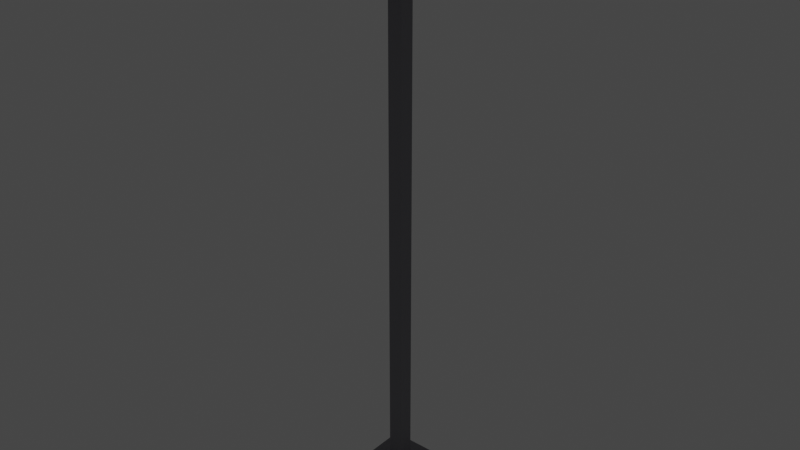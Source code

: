 # Source: lamp_2.blend  (saved by Blender 3.2.14; exported with 4.5.12 LTS)
import bpy
from mathutils import Matrix  # noqa: F401  (used for matrix-valued properties, if any)

bpy.ops.wm.read_factory_settings(use_empty=True)
scene = bpy.context.scene
scene.name = 'Scene'

# ---- collections
col_collection = bpy.data.collections.new('Collection'); scene.collection.children.link(col_collection)

# ---- materials (node trees are filled in below, after node groups)
mat_metallic = bpy.data.materials.new('metallic')
mat_metallic.use_transparent_shadow = False
mat_lamp = bpy.data.materials.new('lamp')
mat_lamp.use_transparent_shadow = False
mat_metallic_001 = bpy.data.materials.new('metallic.001')
mat_metallic_001.use_transparent_shadow = False
mat_lamp_001 = bpy.data.materials.new('lamp.001')
mat_lamp_001.use_transparent_shadow = False

# ---- material node trees
mat_metallic.use_nodes = True; mat_metallic.node_tree.nodes.clear()
_N = mat_metallic.node_tree.nodes; _L = mat_metallic.node_tree.links
n0 = _N.new('ShaderNodeBsdfPrincipled'); n0.name = 'Principled BSDF'; n0.location = (10, 300)
n0.distribution = 'GGX'
n0.subsurface_method = 'RANDOM_WALK_SKIN'
n0.inputs[0].default_value = (0.2423, 0.2384, 0.2623, 1.0)
n0.inputs[3].default_value = 1.45
n0.inputs[27].default_value = (0.0, 0.0, 0.0, 1.0)
n0.inputs[28].default_value = 1.0
n1 = _N.new('ShaderNodeOutputMaterial'); n1.name = 'Material Output'; n1.location = (300, 300)
_L.new(n0.outputs[0], n1.inputs[0])
n1.is_active_output = True
mat_lamp.use_nodes = True; mat_lamp.node_tree.nodes.clear()
_N = mat_lamp.node_tree.nodes; _L = mat_lamp.node_tree.links
n0 = _N.new('ShaderNodeBsdfPrincipled'); n0.name = 'Principled BSDF'; n0.location = (10, 300)
n0.distribution = 'GGX'
n0.subsurface_method = 'RANDOM_WALK_SKIN'
n0.inputs[0].default_value = (0.893, 0.8781, 0.9699, 1.0)
n0.inputs[3].default_value = 1.45
n0.inputs[27].default_value = (0.0, 0.0, 0.0, 1.0)
n0.inputs[28].default_value = 1.0
n1 = _N.new('ShaderNodeOutputMaterial'); n1.name = 'Material Output'; n1.location = (300, 300)
_L.new(n0.outputs[0], n1.inputs[0])
n1.is_active_output = True
mat_metallic_001.use_nodes = True; mat_metallic_001.node_tree.nodes.clear()
_N = mat_metallic_001.node_tree.nodes; _L = mat_metallic_001.node_tree.links
n0 = _N.new('ShaderNodeBsdfPrincipled'); n0.name = 'Principled BSDF'; n0.location = (10, 300)
n0.distribution = 'GGX'
n0.subsurface_method = 'RANDOM_WALK_SKIN'
n0.inputs[0].default_value = (0.2423, 0.2384, 0.2623, 1.0)
n0.inputs[3].default_value = 1.45
n0.inputs[27].default_value = (0.0, 0.0, 0.0, 1.0)
n0.inputs[28].default_value = 1.0
n1 = _N.new('ShaderNodeOutputMaterial'); n1.name = 'Material Output'; n1.location = (300, 300)
_L.new(n0.outputs[0], n1.inputs[0])
n1.is_active_output = True
mat_lamp_001.use_nodes = True; mat_lamp_001.node_tree.nodes.clear()
_N = mat_lamp_001.node_tree.nodes; _L = mat_lamp_001.node_tree.links
n0 = _N.new('ShaderNodeBsdfPrincipled'); n0.name = 'Principled BSDF'; n0.location = (10, 300)
n0.distribution = 'GGX'
n0.subsurface_method = 'RANDOM_WALK_SKIN'
n0.inputs[0].default_value = (0.893, 0.8781, 0.9699, 1.0)
n0.inputs[3].default_value = 1.45
n0.inputs[27].default_value = (0.0, 0.0, 0.0, 1.0)
n0.inputs[28].default_value = 1.0
n1 = _N.new('ShaderNodeOutputMaterial'); n1.name = 'Material Output'; n1.location = (300, 300)
_L.new(n0.outputs[0], n1.inputs[0])
n1.is_active_output = True

# ---- world
world_world = bpy.data.worlds.new('World'); scene.world = world_world
world_world.use_nodes = True; world_world.node_tree.nodes.clear()
_N = world_world.node_tree.nodes; _L = world_world.node_tree.links
n0 = _N.new('ShaderNodeOutputWorld'); n0.name = 'World Output'; n0.location = (300, 300)
n1 = _N.new('ShaderNodeBackground'); n1.name = 'Background'; n1.location = (10, 300)
n1.inputs[0].default_value = (0.05088, 0.05088, 0.05088, 1.0)
_L.new(n1.outputs[0], n0.inputs[0])
n0.is_active_output = True
world_world.color = (0.05088, 0.05088, 0.05088)
world_world.use_sun_shadow = False
world_world.sun_shadow_jitter_overblur = 0.0

# ---- lights
light_light = bpy.data.lights.new('Light', 'SPOT')
light_light.color = (1.0, 0.9473, 0.3813)
light_light.transmission_factor = 0.0
light_light.energy = 300.0
light_light.shadow_soft_size = 0.1
light_light.shadow_maximum_resolution = 0.006
light_light.use_absolute_resolution = True
light_light.spot_size = 0.4162
light_light_001 = bpy.data.lights.new('Light.001', 'SPOT')
light_light_001.color = (1.0, 0.9473, 0.3813)
light_light_001.transmission_factor = 0.0
light_light_001.energy = 300.0
light_light_001.shadow_soft_size = 0.1
light_light_001.shadow_maximum_resolution = 0.006
light_light_001.use_absolute_resolution = True
light_light_001.spot_size = 0.4185

# ---- meshes
me_cube_001 = bpy.data.meshes.new('Cube.001')
me_cube_001.from_pydata([(-0.989, -1.006, -0.05052), (-0.989, -1.006, 0.05052), (-0.989, 1.006, -0.05052), (-0.989, 1.006, 0.05052), (0.989, -1.006, -0.05052), (0.989, -1.006, 0.05052), (0.989, 1.006, -0.05052), (0.989, 1.006, 0.05052), (-0.4922, -0.5528, 0.05052), (-0.4922, -0.5528, 0.1132), (-0.4922, 0.4917, 0.05052), (-0.4922, 0.4917, 0.1132), (0.508, -0.5528, 0.05052), (0.508, -0.5528, 0.1132), (0.508, 0.4917, 0.05052), (0.508, 0.4917, 0.1132), (-0.1978, -0.2141, 0.1132), (-0.1978, -0.2141, 15.33), (-0.1978, 0.2005, 0.1132), (-0.1978, 0.2005, 15.33), (0.2041, -0.2141, 0.1132), (0.2041, -0.2141, 15.33), (0.2041, 0.2005, 0.1132), (0.2041, 0.2005, 15.33), (-0.989, -1.006, 15.42), (-0.989, 1.006, 15.42), (0.989, -1.006, 15.42), (0.989, 1.006, 15.42), (-0.989, 1.006, 15.42), (-0.989, 0.1991, 15.32), (-0.989, 0.8444, 15.42), (-0.989, 0.8444, 15.4), (-0.989, 0.6831, 15.4), (-0.989, 0.6831, 15.38), (-0.989, 0.5218, 15.38), (-0.989, 0.5218, 15.36), (-0.989, 0.3605, 15.36), (-0.989, 0.3605, 15.34), (-0.989, 0.1991, 15.34), (0.989, 0.1991, 15.32), (0.989, 1.006, 15.42), (0.989, 0.1991, 15.34), (0.989, 0.3605, 15.34), (0.989, 0.3605, 15.36), (0.989, 0.5218, 15.36), (0.989, 0.5218, 15.38), (0.989, 0.6831, 15.38), (0.989, 0.6831, 15.4), (0.989, 0.8444, 15.4), (0.989, 0.8444, 15.42), (-0.989, -0.2075, 15.32), (-0.989, -1.006, 15.42), (-0.989, -0.2075, 15.34), (-0.989, -0.3671, 15.34), (-0.989, -0.3671, 15.36), (-0.989, -0.5268, 15.36), (-0.989, -0.5268, 15.38), (-0.989, -0.6864, 15.38), (-0.989, -0.6864, 15.4), (-0.989, -0.8461, 15.4), (-0.989, -0.8461, 15.42), (0.989, -1.006, 15.42), (0.989, -0.2075, 15.32), (0.989, -0.8461, 15.42), (0.989, -0.8461, 15.4), (0.989, -0.6864, 15.4), (0.989, -0.6864, 15.38), (0.989, -0.5268, 15.38), (0.989, -0.5268, 15.36), (0.989, -0.3671, 15.36), (0.989, -0.3671, 15.34), (0.989, -0.2075, 15.34), (-0.989, -0.01457, 15.41), (-0.989, -0.01457, 15.51), (-0.989, 3.821, 15.41), (-0.989, 3.821, 15.51), (0.989, -0.01457, 15.41), (0.989, -0.01457, 15.51), (0.989, 3.821, 15.41), (0.989, 3.821, 15.51), (-0.9786, 2.127, 15.32), (-0.9786, 2.127, 15.46), (-0.9786, 3.822, 15.46), (0.989, 2.127, 15.32), (0.989, 2.127, 15.46), (0.989, 3.822, 15.46), (-0.9786, 3.822, 15.45), (-0.9786, 3.683, 15.32), (0.989, 3.683, 15.32), (0.989, 3.822, 15.45), (0.989, -0.01311, 15.41), (0.989, -0.01311, 15.51), (0.989, -3.849, 15.41), (0.989, -3.849, 15.51), (-0.989, -0.01311, 15.41), (-0.989, -0.01311, 15.51), (-0.989, -3.849, 15.41), (-0.989, -3.849, 15.51), (0.9786, -2.154, 15.32), (0.9786, -2.154, 15.46), (0.9786, -3.85, 15.46), (-0.989, -2.154, 15.32), (-0.989, -2.154, 15.46), (-0.989, -3.85, 15.46), (0.9786, -3.85, 15.45), (0.9786, -3.71, 15.32), (-0.989, -3.71, 15.32), (-0.989, -3.85, 15.45)], [], [(0, 1, 3, 2), (2, 3, 7, 6), (6, 7, 5, 4), (4, 5, 1, 0), (2, 6, 4, 0), (7, 3, 1, 5), (8, 9, 11, 10), (10, 11, 15, 14), (14, 15, 13, 12), (12, 13, 9, 8), (10, 14, 12, 8), (15, 11, 9, 13), (16, 17, 19, 18), (18, 19, 23, 22), (22, 23, 21, 20), (20, 21, 17, 16), (18, 22, 20, 16), (23, 19, 17, 21), (28, 25, 27, 40), (29, 39, 62, 50), (61, 26, 24, 51), (27, 25, 24, 26), (39, 29, 38, 41), (41, 38, 37, 42), (42, 37, 36, 43), (43, 36, 35, 44), (44, 35, 34, 45), (45, 34, 33, 46), (46, 33, 32, 47), (47, 32, 31, 48), (48, 31, 30, 49), (49, 30, 28, 40), (39, 41, 42, 43, 44, 45, 46, 47, 48, 49, 40, 27, 26, 61, 63, 64, 65, 66, 67, 68, 69, 70, 71, 62), (50, 62, 71, 52), (52, 71, 70, 53), (53, 70, 69, 54), (54, 69, 68, 55), (55, 68, 67, 56), (56, 67, 66, 57), (57, 66, 65, 58), (58, 65, 64, 59), (59, 64, 63, 60), (60, 63, 61, 51), (50, 52, 53, 54, 55, 56, 57, 58, 59, 60, 51, 24, 25, 28, 30, 31, 32, 33, 34, 35, 36, 37, 38, 29), (72, 73, 75, 74), (74, 75, 79, 78), (78, 79, 77, 76), (76, 77, 73, 72), (74, 78, 76, 72), (79, 75, 73, 77), (86, 82, 85, 89), (88, 89, 85, 84, 83), (83, 84, 81, 80), (80, 81, 82, 86, 87), (85, 82, 81, 84), (88, 87, 86, 89), (87, 88, 83, 80), (90, 91, 93, 92), (92, 93, 97, 96), (96, 97, 95, 94), (94, 95, 91, 90), (92, 96, 94, 90), (97, 93, 91, 95), (104, 100, 103, 107), (106, 107, 103, 102, 101), (101, 102, 99, 98), (98, 99, 100, 104, 105), (103, 100, 99, 102), (106, 105, 104, 107), (105, 106, 101, 98)])
me_cube_001.polygons.foreach_set('material_index', [0, 0, 0, 0, 0, 0, 0, 0, 0, 0, 0, 0, 0, 0, 0, 0, 0, 0, 0, 0, 0, 0, 0, 0, 0, 0, 0, 0, 0, 0, 0, 0, 0, 0, 0, 0, 0, 0, 0, 0, 0, 0, 0, 0, 0, 0, 0, 0, 0, 0, 1, 1, 1, 1, 1, 1, 1, 2, 2, 2, 2, 2, 2, 3, 3, 3, 3, 3, 3, 3])
_uv = me_cube_001.uv_layers.new(name='UVMap')
_uv.uv.foreach_set('vector', [0.375, 0.0, 0.625, 0.0, 0.625, 0.25, 0.375, 0.25, 0.375, 0.25, 0.625, 0.25, 0.625, 0.5, 0.375, 0.5, 0.375, 0.5, 0.625, 0.5, 0.625, 0.75, 0.375, 0.75, 0.375, 0.75, 0.625, 0.75, 0.625, 1.0, 0.375, 1.0, 0.125, 0.5, 0.375, 0.5, 0.375, 0.75, 0.125, 0.75, 0.625, 0.5, 0.875, 0.5, 0.875, 0.75, 0.625, 0.75, 0.375, 0.0, 0.625, 0.0, 0.625, 0.25, 0.375, 0.25, 0.375, 0.25, 0.625, 0.25, 0.625, 0.5, 0.375, 0.5, 0.375, 0.5, 0.625, 0.5, 0.625, 0.75, 0.375, 0.75, 0.375, 0.75, 0.625, 0.75, 0.625, 1.0, 0.375, 1.0, 0.125, 0.5, 0.375, 0.5, 0.375, 0.75, 0.125, 0.75, 0.625, 0.5, 0.875, 0.5, 0.875, 0.75, 0.625, 0.75, 0.375, 0.0, 0.625, 0.0, 0.625, 0.25, 0.375, 0.25, 0.375, 0.25, 0.625, 0.25, 0.625, 0.5, 0.375, 0.5, 0.375, 0.5, 0.625, 0.5, 0.625, 0.75, 0.375, 0.75, 0.375, 0.75, 0.625, 0.75, 0.625, 1.0, 0.375, 1.0, 0.125, 0.5, 0.375, 0.5, 0.375, 0.75, 0.125, 0.75, 0.625, 0.5, 0.875, 0.5, 0.875, 0.75, 0.625, 0.75, 0.625, 0.25, 0.625, 0.25, 0.625, 0.5, 0.625, 0.5, 0.125, 0.6002, 0.375, 0.6002, 0.375, 0.6508, 0.125, 0.6508, 0.625, 0.75, 0.625, 0.75, 0.625, 1.0, 0.625, 1.0, 0.625, 0.5, 0.875, 0.5, 0.875, 0.75, 0.625, 0.75, 0.375, 0.6002, 0.125, 0.6002, 0.125, 0.6002, 0.375, 0.6002, 0.375, 0.6002, 0.125, 0.6002, 0.125, 0.5802, 0.375, 0.5802, 0.375, 0.5802, 0.125, 0.5802, 0.125, 0.5802, 0.375, 0.5802, 0.375, 0.5802, 0.125, 0.5802, 0.125, 0.5601, 0.375, 0.5601, 0.375, 0.5601, 0.125, 0.5601, 0.125, 0.5, 0.375, 0.5, 0.375, 0.5, 0.375, 0.25, 0.525, 0.25, 0.525, 0.5, 0.525, 0.5, 0.525, 0.25, 0.575, 0.25, 0.575, 0.5, 0.575, 0.5, 0.575, 0.25, 0.575, 0.25, 0.575, 0.5, 0.575, 0.5, 0.575, 0.25, 0.625, 0.25, 0.625, 0.5, 0.625, 0.5, 0.625, 0.25, 0.625, 0.25, 0.625, 0.5, 0.375, 0.6002, 0.425, 0.6002, 0.425, 0.5802, 0.475, 0.5802, 0.475, 0.5601, 0.525, 0.5601, 0.525, 0.5401, 0.575, 0.5401, 0.575, 0.52, 0.625, 0.52, 0.625, 0.5, 0.625, 0.5, 0.625, 0.75, 0.625, 0.75, 0.625, 0.7302, 0.575, 0.7302, 0.575, 0.7103, 0.525, 0.7103, 0.525, 0.6905, 0.475, 0.6905, 0.475, 0.6706, 0.425, 0.6706, 0.425, 0.6508, 0.375, 0.6508, 0.125, 0.6508, 0.375, 0.6508, 0.375, 0.6508, 0.125, 0.6508, 0.125, 0.6508, 0.375, 0.6508, 0.375, 0.6706, 0.125, 0.6706, 0.125, 0.6706, 0.375, 0.6706, 0.375, 0.6706, 0.125, 0.6706, 0.125, 0.6706, 0.375, 0.6706, 0.375, 0.6905, 0.125, 0.6905, 0.125, 0.6905, 0.375, 0.6905, 0.375, 0.75, 0.125, 0.75, 0.375, 1.0, 0.375, 0.75, 0.525, 0.75, 0.525, 1.0, 0.525, 1.0, 0.525, 0.75, 0.575, 0.75, 0.575, 1.0, 0.575, 1.0, 0.575, 0.75, 0.575, 0.75, 0.575, 1.0, 0.575, 1.0, 0.575, 0.75, 0.625, 0.75, 0.625, 1.0, 0.625, 1.0, 0.625, 0.75, 0.625, 0.75, 0.625, 1.0, 0.375, 0.09921, 0.425, 0.09921, 0.425, 0.07937, 0.475, 0.07937, 0.475, 0.05953, 0.525, 0.05953, 0.525, 0.03968, 0.575, 0.03968, 0.575, 0.01984, 0.625, 0.01984, 0.625, 0.0, 0.625, 0.0, 0.625, 0.25, 0.625, 0.25, 0.625, 0.23, 0.575, 0.23, 0.575, 0.2099, 0.525, 0.2099, 0.525, 0.1899, 0.475, 0.1899, 0.475, 0.1698, 0.425, 0.1698, 0.425, 0.1498, 0.375, 0.1498, 0.375, 0.0, 0.625, 0.0, 0.625, 0.25, 0.375, 0.25, 0.375, 0.25, 0.625, 0.25, 0.625, 0.5, 0.375, 0.5, 0.375, 0.5, 0.625, 0.5, 0.625, 0.75, 0.375, 0.75, 0.375, 0.75, 0.625, 0.75, 0.625, 1.0, 0.375, 1.0, 0.125, 0.5, 0.375, 0.5, 0.375, 0.75, 0.125, 0.75, 0.625, 0.5, 0.875, 0.5, 0.875, 0.75, 0.625, 0.75, 0.6136, 0.25, 0.625, 0.25, 0.625, 0.5, 0.6136, 0.5, 0.375, 0.5206, 0.6136, 0.5, 0.625, 0.5, 0.625, 0.75, 0.375, 0.75, 0.375, 0.75, 0.625, 0.75, 0.625, 1.0, 0.375, 1.0, 0.375, 0.0, 0.625, 0.0, 0.625, 0.25, 0.6136, 0.25, 0.375, 0.2294, 0.625, 0.5, 0.875, 0.5, 0.875, 0.75, 0.625, 0.75, 0.375, 0.5206, 0.125, 0.5206, 0.125, 0.5, 0.375, 0.5, 0.125, 0.5206, 0.375, 0.5206, 0.375, 0.75, 0.125, 0.75, 0.375, 0.0, 0.625, 0.0, 0.625, 0.25, 0.375, 0.25, 0.375, 0.25, 0.625, 0.25, 0.625, 0.5, 0.375, 0.5, 0.375, 0.5, 0.625, 0.5, 0.625, 0.75, 0.375, 0.75, 0.375, 0.75, 0.625, 0.75, 0.625, 1.0, 0.375, 1.0, 0.125, 0.5, 0.375, 0.5, 0.375, 0.75, 0.125, 0.75, 0.625, 0.5, 0.875, 0.5, 0.875, 0.75, 0.625, 0.75, 0.6136, 0.25, 0.625, 0.25, 0.625, 0.5, 0.6136, 0.5, 0.375, 0.5206, 0.6136, 0.5, 0.625, 0.5, 0.625, 0.75, 0.375, 0.75, 0.375, 0.75, 0.625, 0.75, 0.625, 1.0, 0.375, 1.0, 0.375, 0.0, 0.625, 0.0, 0.625, 0.25, 0.6136, 0.25, 0.375, 0.2294, 0.625, 0.5, 0.875, 0.5, 0.875, 0.75, 0.625, 0.75, 0.375, 0.5206, 0.125, 0.5206, 0.125, 0.5, 0.375, 0.5, 0.125, 0.5206, 0.375, 0.5206, 0.375, 0.75, 0.125, 0.75])
me_cube_001.materials.append(mat_metallic)
me_cube_001.materials.append(mat_lamp)
me_cube_001.materials.append(mat_metallic_001)
me_cube_001.materials.append(mat_lamp_001)
me_cube_001.update()

# ---- objects
ob_light = bpy.data.objects.new('Light', light_light)
ob_cube = bpy.data.objects.new('Cube', me_cube_001)
ob_light_001 = bpy.data.objects.new('Light.001', light_light_001)

# ---- transforms, parenting, visibility, modifiers, constraints
ob_light.location = (0.02396, 2.953, 15.37)
ob_light.rotation_euler = (0.0, -0.5236, 1.571)
ob_light.lock_rotations_4d = False
ob_light.empty_display_type = 'ARROWS'
ob_light.color = (0.0, 0.0, 0.0, 0.0)
ob_light.lineart.crease_threshold = 0.0
ob_cube.location = (0.001612, 0.008414, 0.05052)
ob_cube.scale = (0.6728, 0.6728, 0.6728)
ob_light_001.location = (0.02396, -3.033, 15.37)
ob_light_001.rotation_euler = (0.0, 0.5236, 1.571)
ob_light_001.lock_rotations_4d = False
ob_light_001.empty_display_type = 'ARROWS'
ob_light_001.color = (0.0, 0.0, 0.0, 0.0)
ob_light_001.lineart.crease_threshold = 0.0

# ---- collection membership
col_collection.objects.link(ob_light)
col_collection.objects.link(ob_cube)
col_collection.objects.link(ob_light_001)

# ---- scene / render settings (as saved in the file)
scene.frame_start = 1; scene.frame_end = 250; scene.frame_set(1)
scene.render.engine = 'BLENDER_EEVEE_NEXT'
scene.cycles.sampling_pattern = 'TABULATED_SOBOL'
scene.cycles.use_light_tree = False
scene.view_settings.view_transform = 'Filmic'
bpy.context.view_layer.update()

# ---- added for rendering (the .blend has no active camera): camera
cam_auto = bpy.data.cameras.new('AutoCamera')
cam_auto.lens = 50.0
cam_auto.sensor_width = 36.0
cam_auto.clip_end = 1000.0
ob_auto_camera = bpy.data.objects.new('AutoCamera', cam_auto)
scene.collection.objects.link(ob_auto_camera)
ob_auto_camera.location = (10.8729, -13.0464, 13.9491)
ob_auto_camera.rotation_euler = (1.09748, -7.21219e-08, 0.694738)
scene.camera = ob_auto_camera
bpy.context.view_layer.update()
